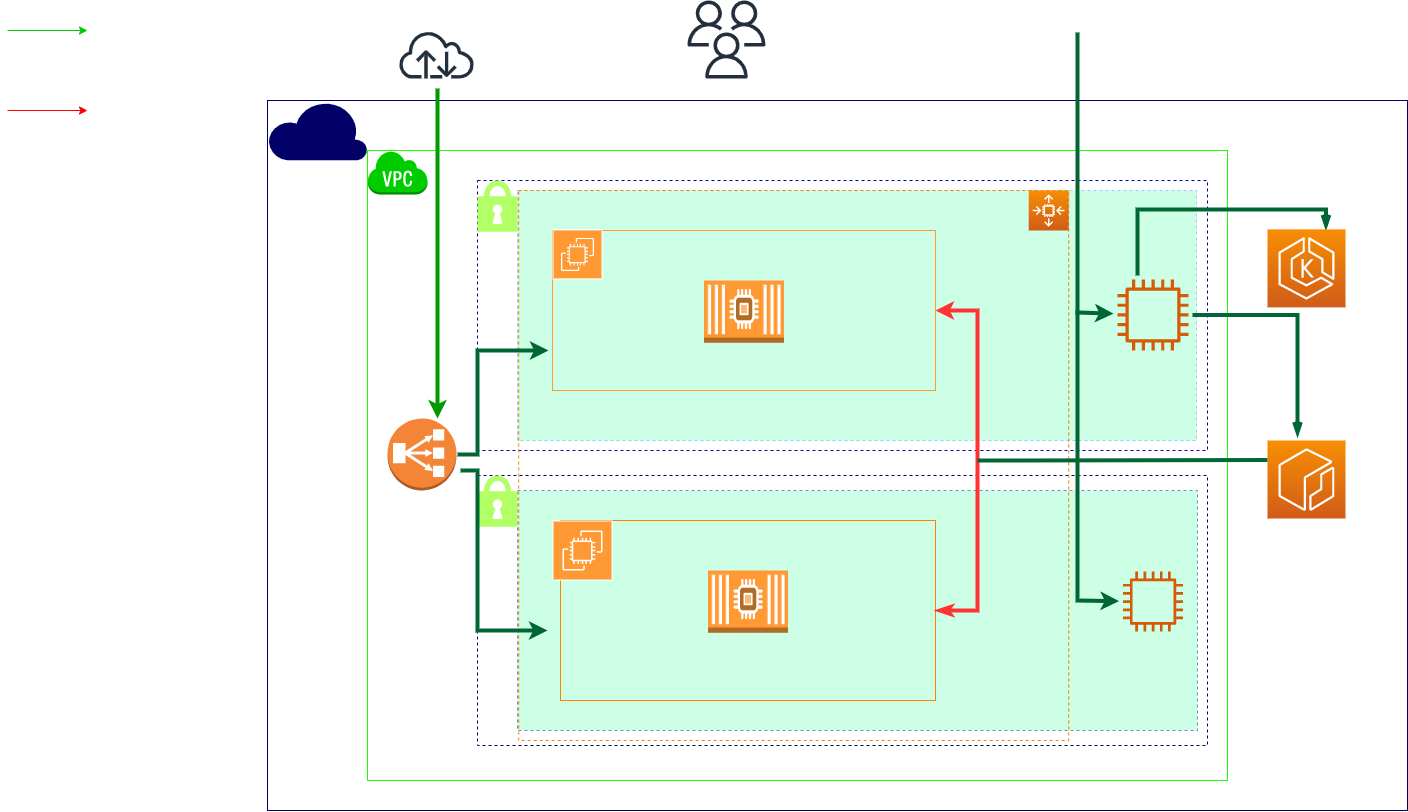

The diagram above was exported from draw.io. Its source (the exported page's mxGraphModel, read from the mxfile embedded in the PNG):
<mxGraphModel dx="1380" dy="678" grid="1" gridSize="10" guides="1" tooltips="1" connect="1" arrows="1" fold="1" page="1" pageScale="1" pageWidth="827" pageHeight="1169" math="0" shadow="0">
  <root>
    <mxCell id="0" />
    <mxCell id="1" parent="0" />
    <mxCell id="aPG1V25lf7pPvo82ULbg-1" value="" style="rounded=0;whiteSpace=wrap;html=1;strokeColor=#000066;" vertex="1" parent="1">
      <mxGeometry x="300" y="330" width="1140" height="710" as="geometry" />
    </mxCell>
    <mxCell id="aPG1V25lf7pPvo82ULbg-3" value="" style="endArrow=classic;html=1;rounded=0;strokeColor=#FF0000;" edge="1" parent="1">
      <mxGeometry width="50" height="50" relative="1" as="geometry">
        <mxPoint x="40" y="340" as="sourcePoint" />
        <mxPoint x="120" y="340" as="targetPoint" />
      </mxGeometry>
    </mxCell>
    <mxCell id="aPG1V25lf7pPvo82ULbg-4" value="" style="endArrow=classic;html=1;rounded=0;strokeColor=#00CC00;" edge="1" parent="1">
      <mxGeometry width="50" height="50" relative="1" as="geometry">
        <mxPoint x="40" y="260" as="sourcePoint" />
        <mxPoint x="120" y="260" as="targetPoint" />
        <Array as="points" />
      </mxGeometry>
    </mxCell>
    <mxCell id="aPG1V25lf7pPvo82ULbg-5" value="" style="rounded=0;whiteSpace=wrap;html=1;strokeColor=#1AFF00;" vertex="1" parent="1">
      <mxGeometry x="400" y="380" width="860" height="630" as="geometry" />
    </mxCell>
    <mxCell id="aPG1V25lf7pPvo82ULbg-7" value="" style="verticalLabelPosition=bottom;html=1;verticalAlign=top;align=center;strokeColor=none;fillColor=#000066;shape=mxgraph.azure.cloud;" vertex="1" parent="1">
      <mxGeometry x="300" y="330" width="100" height="60" as="geometry" />
    </mxCell>
    <mxCell id="aPG1V25lf7pPvo82ULbg-20" value="" style="whiteSpace=wrap;html=1;fillColor=#FFFFFF;strokeColor=#000099;dashed=1;" vertex="1" parent="1">
      <mxGeometry x="510" y="410" width="730" height="270" as="geometry" />
    </mxCell>
    <mxCell id="aPG1V25lf7pPvo82ULbg-26" value="" style="whiteSpace=wrap;html=1;fillColor=#FFFFFF;strokeColor=#000066;dashed=1;" vertex="1" parent="1">
      <mxGeometry x="510" y="705" width="730" height="270" as="geometry" />
    </mxCell>
    <mxCell id="aPG1V25lf7pPvo82ULbg-27" value="" style="rounded=0;whiteSpace=wrap;html=1;dashed=1;strokeColor=#99CCFF;fillColor=#CCFFE6;" vertex="1" parent="1">
      <mxGeometry x="550" y="420" width="679" height="250" as="geometry" />
    </mxCell>
    <mxCell id="aPG1V25lf7pPvo82ULbg-28" value="" style="rounded=0;whiteSpace=wrap;html=1;dashed=1;strokeColor=#6c8ebf;fillColor=#CCFFE6;" vertex="1" parent="1">
      <mxGeometry x="550" y="720" width="680" height="240" as="geometry" />
    </mxCell>
    <mxCell id="aPG1V25lf7pPvo82ULbg-30" value="" style="sketch=0;html=1;aspect=fixed;strokeColor=none;shadow=0;align=center;verticalAlign=top;fillColor=#B3FF66;shape=mxgraph.gcp2.lock;dashed=1;" vertex="1" parent="1">
      <mxGeometry x="510" y="705" width="40" height="51.28" as="geometry" />
    </mxCell>
    <mxCell id="aPG1V25lf7pPvo82ULbg-31" value="" style="sketch=0;html=1;aspect=fixed;strokeColor=none;shadow=0;align=center;verticalAlign=top;fillColor=#B3FF66;shape=mxgraph.gcp2.lock;dashed=1;" vertex="1" parent="1">
      <mxGeometry x="510" y="410" width="40" height="51.28" as="geometry" />
    </mxCell>
    <mxCell id="aPG1V25lf7pPvo82ULbg-33" value="" style="whiteSpace=wrap;html=1;aspect=fixed;dashed=1;strokeColor=#FF8000;fillColor=none;" vertex="1" parent="1">
      <mxGeometry x="551.2" y="420" width="550" height="550" as="geometry" />
    </mxCell>
    <mxCell id="aPG1V25lf7pPvo82ULbg-34" value="" style="rounded=0;whiteSpace=wrap;html=1;strokeColor=#FF8000;fillColor=none;" vertex="1" parent="1">
      <mxGeometry x="593" y="750" width="375" height="180" as="geometry" />
    </mxCell>
    <mxCell id="aPG1V25lf7pPvo82ULbg-68" value="" style="edgeStyle=orthogonalEdgeStyle;rounded=0;orthogonalLoop=1;jettySize=auto;html=1;sourcePerimeterSpacing=4;targetPerimeterSpacing=4;strokeColor=#FF3333;strokeWidth=4;entryX=1;entryY=0.5;entryDx=0;entryDy=0;exitX=1;exitY=0.5;exitDx=0;exitDy=0;endArrow=classicThin;endFill=1;startArrow=classic;startFill=1;" edge="1" parent="1" source="aPG1V25lf7pPvo82ULbg-35" target="aPG1V25lf7pPvo82ULbg-34">
      <mxGeometry relative="1" as="geometry">
        <Array as="points">
          <mxPoint x="1010" y="540" />
          <mxPoint x="1010" y="840" />
        </Array>
      </mxGeometry>
    </mxCell>
    <mxCell id="aPG1V25lf7pPvo82ULbg-35" value="" style="rounded=0;whiteSpace=wrap;html=1;strokeColor=#FF9933;fillColor=none;" vertex="1" parent="1">
      <mxGeometry x="585" y="460" width="383" height="160" as="geometry" />
    </mxCell>
    <mxCell id="aPG1V25lf7pPvo82ULbg-36" value="" style="outlineConnect=0;dashed=0;verticalLabelPosition=bottom;verticalAlign=top;align=center;html=1;shape=mxgraph.aws3.virtual_private_cloud;fillColor=#00CC00;gradientColor=none;strokeColor=#FF8000;shadow=0;sketch=0;" vertex="1" parent="1">
      <mxGeometry x="400" y="380" width="60" height="44" as="geometry" />
    </mxCell>
    <mxCell id="aPG1V25lf7pPvo82ULbg-46" value="" style="sketch=0;outlineConnect=0;fontColor=#232F3E;gradientColor=none;strokeColor=#ffffff;fillColor=#FF9933;dashed=0;verticalLabelPosition=middle;verticalAlign=bottom;align=center;html=1;whiteSpace=wrap;fontSize=10;fontStyle=1;spacing=3;shape=mxgraph.aws4.productIcon;prIcon=mxgraph.aws4.ec2;" vertex="1" parent="1">
      <mxGeometry x="585" y="458.88" width="50" height="50" as="geometry" />
    </mxCell>
    <mxCell id="aPG1V25lf7pPvo82ULbg-48" value="" style="sketch=0;outlineConnect=0;fontColor=#232F3E;gradientColor=none;strokeColor=#ffffff;fillColor=#FF9933;dashed=0;verticalLabelPosition=middle;verticalAlign=bottom;align=center;html=1;whiteSpace=wrap;fontSize=10;fontStyle=1;spacing=3;shape=mxgraph.aws4.productIcon;prIcon=mxgraph.aws4.ec2;" vertex="1" parent="1">
      <mxGeometry x="585" y="750" width="60" height="60" as="geometry" />
    </mxCell>
    <mxCell id="aPG1V25lf7pPvo82ULbg-54" value="" style="outlineConnect=0;dashed=0;verticalLabelPosition=bottom;verticalAlign=top;align=center;html=1;shape=mxgraph.aws3.ec2_compute_container_2;fillColor=#FF9933;gradientColor=none;strokeColor=#000000;" vertex="1" parent="1">
      <mxGeometry x="740.5" y="800" width="80" height="62.25" as="geometry" />
    </mxCell>
    <mxCell id="aPG1V25lf7pPvo82ULbg-55" value="" style="outlineConnect=0;dashed=0;verticalLabelPosition=bottom;verticalAlign=top;align=center;html=1;shape=mxgraph.aws3.ec2_compute_container_2;fillColor=#FF9933;gradientColor=none;strokeColor=#000000;" vertex="1" parent="1">
      <mxGeometry x="736.5" y="510" width="80" height="62.25" as="geometry" />
    </mxCell>
    <mxCell id="aPG1V25lf7pPvo82ULbg-61" value="" style="edgeStyle=orthogonalEdgeStyle;rounded=0;orthogonalLoop=1;jettySize=auto;html=1;sourcePerimeterSpacing=4;targetPerimeterSpacing=4;strokeColor=#006633;strokeWidth=4;" edge="1" parent="1" target="aPG1V25lf7pPvo82ULbg-35">
      <mxGeometry relative="1" as="geometry">
        <mxPoint x="490" y="684" as="sourcePoint" />
        <Array as="points">
          <mxPoint x="510" y="684" />
          <mxPoint x="510" y="580" />
        </Array>
      </mxGeometry>
    </mxCell>
    <mxCell id="aPG1V25lf7pPvo82ULbg-57" value="" style="outlineConnect=0;dashed=0;verticalLabelPosition=bottom;verticalAlign=top;align=center;html=1;shape=mxgraph.aws3.classic_load_balancer;fillColor=#F58536;gradientColor=none;strokeColor=#000000;" vertex="1" parent="1">
      <mxGeometry x="420" y="648" width="69" height="72" as="geometry" />
    </mxCell>
    <mxCell id="aPG1V25lf7pPvo82ULbg-58" value="" style="endArrow=classic;html=1;rounded=0;sourcePerimeterSpacing=4;targetPerimeterSpacing=4;strokeColor=#009900;strokeWidth=4;" edge="1" parent="1">
      <mxGeometry width="50" height="50" relative="1" as="geometry">
        <mxPoint x="470" y="318" as="sourcePoint" />
        <mxPoint x="470" y="648" as="targetPoint" />
        <Array as="points">
          <mxPoint x="470" y="608" />
        </Array>
      </mxGeometry>
    </mxCell>
    <mxCell id="aPG1V25lf7pPvo82ULbg-63" value="" style="edgeStyle=orthogonalEdgeStyle;rounded=0;orthogonalLoop=1;jettySize=auto;html=1;sourcePerimeterSpacing=4;targetPerimeterSpacing=4;strokeColor=#006633;strokeWidth=4;" edge="1" parent="1" source="aPG1V25lf7pPvo82ULbg-57">
      <mxGeometry relative="1" as="geometry">
        <mxPoint x="500" y="700" as="sourcePoint" />
        <mxPoint x="580" y="860" as="targetPoint" />
        <Array as="points">
          <mxPoint x="510" y="700" />
          <mxPoint x="510" y="860" />
        </Array>
      </mxGeometry>
    </mxCell>
    <mxCell id="aPG1V25lf7pPvo82ULbg-65" value="" style="sketch=0;points=[[0,0,0],[0.25,0,0],[0.5,0,0],[0.75,0,0],[1,0,0],[0,1,0],[0.25,1,0],[0.5,1,0],[0.75,1,0],[1,1,0],[0,0.25,0],[0,0.5,0],[0,0.75,0],[1,0.25,0],[1,0.5,0],[1,0.75,0]];outlineConnect=0;fontColor=#232F3E;gradientColor=#F78E04;gradientDirection=north;fillColor=#D05C17;strokeColor=#ffffff;dashed=0;verticalLabelPosition=bottom;verticalAlign=top;align=center;html=1;fontSize=12;fontStyle=0;aspect=fixed;shape=mxgraph.aws4.resourceIcon;resIcon=mxgraph.aws4.auto_scaling2;shadow=0;" vertex="1" parent="1">
      <mxGeometry x="1061.2" y="420" width="40" height="40" as="geometry" />
    </mxCell>
    <mxCell id="aPG1V25lf7pPvo82ULbg-73" value="" style="sketch=0;outlineConnect=0;fontColor=#232F3E;gradientColor=none;fillColor=#232F3D;strokeColor=none;dashed=0;verticalLabelPosition=bottom;verticalAlign=top;align=center;html=1;fontSize=12;fontStyle=0;aspect=fixed;pointerEvents=1;shape=mxgraph.aws4.internet;shadow=0;" vertex="1" parent="1">
      <mxGeometry x="430" y="260" width="78" height="48" as="geometry" />
    </mxCell>
    <mxCell id="aPG1V25lf7pPvo82ULbg-78" value="" style="sketch=0;outlineConnect=0;fontColor=#232F3E;gradientColor=none;fillColor=#D45B07;strokeColor=none;dashed=0;verticalLabelPosition=bottom;verticalAlign=top;align=center;html=1;fontSize=12;fontStyle=0;aspect=fixed;pointerEvents=1;shape=mxgraph.aws4.instance2;shadow=0;" vertex="1" parent="1">
      <mxGeometry x="1155.56" y="801.12" width="60" height="60" as="geometry" />
    </mxCell>
    <mxCell id="aPG1V25lf7pPvo82ULbg-90" value="" style="edgeStyle=orthogonalEdgeStyle;rounded=0;orthogonalLoop=1;jettySize=auto;html=1;fontFamily=Helvetica;fontSize=12;fontColor=#232F3E;startArrow=none;startFill=0;endArrow=openThin;endFill=0;sourcePerimeterSpacing=4;targetPerimeterSpacing=4;strokeColor=#006633;strokeWidth=4;entryX=0.75;entryY=0;entryDx=0;entryDy=0;entryPerimeter=0;" edge="1" parent="1" source="aPG1V25lf7pPvo82ULbg-79" target="aPG1V25lf7pPvo82ULbg-86">
      <mxGeometry relative="1" as="geometry">
        <mxPoint x="1170" y="459" as="sourcePoint" />
        <mxPoint x="1280" y="549" as="targetPoint" />
        <Array as="points">
          <mxPoint x="1170" y="439" />
          <mxPoint x="1358" y="439" />
        </Array>
      </mxGeometry>
    </mxCell>
    <mxCell id="aPG1V25lf7pPvo82ULbg-91" style="edgeStyle=orthogonalEdgeStyle;rounded=0;orthogonalLoop=1;jettySize=auto;html=1;fontFamily=Helvetica;fontSize=12;fontColor=#232F3E;startArrow=none;startFill=0;endArrow=openThin;endFill=0;sourcePerimeterSpacing=4;targetPerimeterSpacing=4;strokeColor=#006633;strokeWidth=4;" edge="1" parent="1" source="aPG1V25lf7pPvo82ULbg-79" target="aPG1V25lf7pPvo82ULbg-85">
      <mxGeometry relative="1" as="geometry">
        <Array as="points">
          <mxPoint x="1330" y="544" />
        </Array>
      </mxGeometry>
    </mxCell>
    <mxCell id="aPG1V25lf7pPvo82ULbg-79" value="" style="sketch=0;outlineConnect=0;fontColor=#232F3E;gradientColor=none;fillColor=#D45B07;strokeColor=none;dashed=0;verticalLabelPosition=bottom;verticalAlign=top;align=center;html=1;fontSize=12;fontStyle=0;aspect=fixed;pointerEvents=1;shape=mxgraph.aws4.instance2;shadow=0;" vertex="1" parent="1">
      <mxGeometry x="1150" y="508.88" width="71.12" height="71.12" as="geometry" />
    </mxCell>
    <mxCell id="aPG1V25lf7pPvo82ULbg-85" value="" style="sketch=0;points=[[0,0,0],[0.25,0,0],[0.5,0,0],[0.75,0,0],[1,0,0],[0,1,0],[0.25,1,0],[0.5,1,0],[0.75,1,0],[1,1,0],[0,0.25,0],[0,0.5,0],[0,0.75,0],[1,0.25,0],[1,0.5,0],[1,0.75,0]];outlineConnect=0;fontColor=#232F3E;gradientColor=#F78E04;gradientDirection=north;fillColor=#D05C17;strokeColor=#ffffff;dashed=0;verticalLabelPosition=bottom;verticalAlign=top;align=center;html=1;fontSize=12;fontStyle=0;aspect=fixed;shape=mxgraph.aws4.resourceIcon;resIcon=mxgraph.aws4.ecr;shadow=0;pointerEvents=1;fontFamily=Helvetica;" vertex="1" parent="1">
      <mxGeometry x="1300" y="670" width="78" height="78" as="geometry" />
    </mxCell>
    <mxCell id="aPG1V25lf7pPvo82ULbg-86" value="" style="sketch=0;points=[[0,0,0],[0.25,0,0],[0.5,0,0],[0.75,0,0],[1,0,0],[0,1,0],[0.25,1,0],[0.5,1,0],[0.75,1,0],[1,1,0],[0,0.25,0],[0,0.5,0],[0,0.75,0],[1,0.25,0],[1,0.5,0],[1,0.75,0]];outlineConnect=0;fontColor=#232F3E;gradientColor=#F78E04;gradientDirection=north;fillColor=#D05C17;strokeColor=#ffffff;verticalLabelPosition=bottom;verticalAlign=top;align=center;html=1;fontSize=12;fontStyle=0;aspect=fixed;shape=mxgraph.aws4.resourceIcon;resIcon=mxgraph.aws4.eks;shadow=0;pointerEvents=1;fontFamily=Helvetica;" vertex="1" parent="1">
      <mxGeometry x="1300" y="458.88" width="78" height="78" as="geometry" />
    </mxCell>
    <mxCell id="aPG1V25lf7pPvo82ULbg-93" value="" style="endArrow=classic;html=1;rounded=0;fontFamily=Helvetica;fontSize=12;fontColor=#232F3E;sourcePerimeterSpacing=4;targetPerimeterSpacing=4;strokeColor=#006633;strokeWidth=4;" edge="1" parent="1" target="aPG1V25lf7pPvo82ULbg-78">
      <mxGeometry width="50" height="50" relative="1" as="geometry">
        <mxPoint x="1110" y="540" as="sourcePoint" />
        <mxPoint x="1200" y="830" as="targetPoint" />
        <Array as="points">
          <mxPoint x="1110" y="830" />
        </Array>
      </mxGeometry>
    </mxCell>
    <mxCell id="aPG1V25lf7pPvo82ULbg-94" value="" style="endArrow=classic;html=1;rounded=0;fontFamily=Helvetica;fontSize=12;fontColor=#232F3E;sourcePerimeterSpacing=4;targetPerimeterSpacing=4;strokeColor=#006633;strokeWidth=4;" edge="1" parent="1" target="aPG1V25lf7pPvo82ULbg-79">
      <mxGeometry width="50" height="50" relative="1" as="geometry">
        <mxPoint x="1110" y="262" as="sourcePoint" />
        <mxPoint x="1130" y="542" as="targetPoint" />
        <Array as="points">
          <mxPoint x="1110" y="542" />
        </Array>
      </mxGeometry>
    </mxCell>
    <mxCell id="aPG1V25lf7pPvo82ULbg-96" value="" style="sketch=0;outlineConnect=0;fontColor=#232F3E;gradientColor=none;fillColor=#232F3D;strokeColor=none;dashed=0;verticalLabelPosition=bottom;verticalAlign=top;align=center;html=1;fontSize=12;fontStyle=0;aspect=fixed;pointerEvents=1;shape=mxgraph.aws4.users;shadow=0;fontFamily=Helvetica;" vertex="1" parent="1">
      <mxGeometry x="720" y="230" width="78" height="78" as="geometry" />
    </mxCell>
    <mxCell id="aPG1V25lf7pPvo82ULbg-97" value="" style="endArrow=none;html=1;rounded=0;fontFamily=Helvetica;fontSize=12;fontColor=#232F3E;sourcePerimeterSpacing=4;targetPerimeterSpacing=4;strokeColor=#006633;strokeWidth=4;entryX=0;entryY=0.25;entryDx=0;entryDy=0;entryPerimeter=0;" edge="1" parent="1" target="aPG1V25lf7pPvo82ULbg-85">
      <mxGeometry width="50" height="50" relative="1" as="geometry">
        <mxPoint x="1010" y="690" as="sourcePoint" />
        <mxPoint x="1330" y="700" as="targetPoint" />
        <Array as="points">
          <mxPoint x="1050" y="690" />
        </Array>
      </mxGeometry>
    </mxCell>
  </root>
</mxGraphModel>